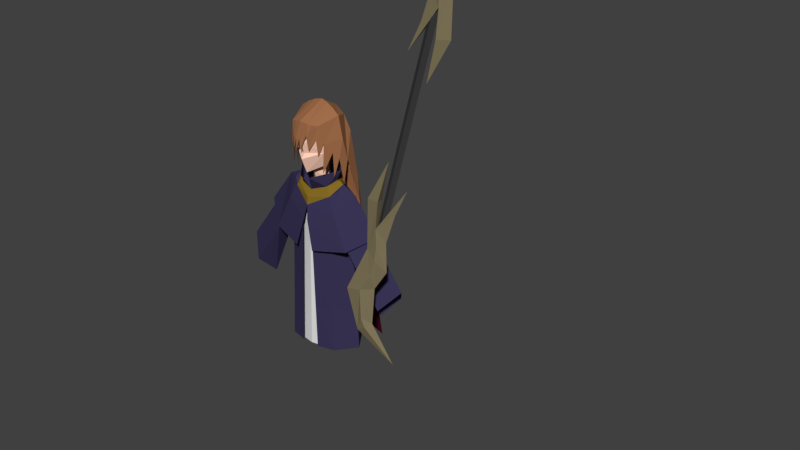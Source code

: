 # Source: Phaedra_joined.blend  (saved by Blender 2.79.0; exported with 4.5.12 LTS)
import bpy
from mathutils import Matrix  # noqa: F401  (used for matrix-valued properties, if any)

bpy.ops.wm.read_factory_settings(use_empty=True)
scene = bpy.context.scene
scene.name = 'Scene'

# ---- collections
col_collection_1 = bpy.data.collections.new('Collection 1'); scene.collection.children.link(col_collection_1)
col_collection_2 = bpy.data.collections.new('Collection 2'); scene.collection.children.link(col_collection_2)

# ---- materials (node trees are filled in below, after node groups)
mat_shoulder_coat = bpy.data.materials.new('Shoulder coat')
mat_shoulder_coat.alpha_threshold = 0.0
mat_shoulder_coat.use_transparent_shadow = False
mat_shoulder_coat.diffuse_color = (0.04231, 0.0356, 0.09306, 1.0)
mat_shoulder_coat.roughness = 0.5
mat_shoulder_coat.line_color = (0.0, 0.0, 0.0, 1.0)
mat_necklace = bpy.data.materials.new('Necklace')
mat_necklace.alpha_threshold = 0.0
mat_necklace.use_transparent_shadow = False
mat_necklace.diffuse_color = (0.233, 0.1466, 0.01814, 1.0)
mat_necklace.roughness = 0.5
mat_necklace.specular_intensity = 1.0
mat_cape = bpy.data.materials.new('Cape')
mat_cape.alpha_threshold = 0.0
mat_cape.use_transparent_shadow = False
mat_cape.diffuse_color = (0.09531, 0.004025, 0.01938, 1.0)
mat_cape.roughness = 0.5
mat_outer_robe = bpy.data.materials.new('outer_robe')
mat_outer_robe.alpha_threshold = 0.0
mat_outer_robe.use_transparent_shadow = False
mat_outer_robe.diffuse_color = (0.04231, 0.0356, 0.09306, 1.0)
mat_outer_robe.roughness = 0.5
mat_outer_robe.line_color = (0.0, 0.0, 0.0, 1.0)
mat_skin = bpy.data.materials.new('Skin')
mat_skin.alpha_threshold = 0.0
mat_skin.use_transparent_shadow = False
mat_skin.diffuse_color = (1.0, 0.6376, 0.491, 1.0)
mat_skin.roughness = 0.5
mat_skin.specular_intensity = 0.205
mat_material_001 = bpy.data.materials.new('Material.001')
mat_material_001.alpha_threshold = 0.0
mat_material_001.use_transparent_shadow = False
mat_material_001.roughness = 0.5
mat_material_001.line_color = (0.0, 0.0, 0.0, 1.0)
mat_skin_002 = bpy.data.materials.new('Skin.002')
mat_skin_002.alpha_threshold = 0.0
mat_skin_002.use_transparent_shadow = False
mat_skin_002.diffuse_color = (1.0, 0.6376, 0.491, 1.0)
mat_skin_002.roughness = 0.5
mat_skin_002.specular_intensity = 0.205
mat_material_002 = bpy.data.materials.new('Material.002')
mat_material_002.alpha_threshold = 0.0
mat_material_002.use_transparent_shadow = False
mat_material_002.roughness = 0.5
mat_material_002.line_color = (0.0, 0.0, 0.0, 1.0)
mat_hair = bpy.data.materials.new('Hair')
mat_hair.alpha_threshold = 0.0
mat_hair.use_transparent_shadow = False
mat_hair.diffuse_color = (0.3613, 0.1559, 0.07036, 1.0)
mat_hair.roughness = 0.5
mat_material = bpy.data.materials.new('Material')
mat_material.alpha_threshold = 0.0
mat_material.use_transparent_shadow = False
mat_material.diffuse_color = (0.04955, 0.04955, 0.04955, 1.0)
mat_material.roughness = 0.5
mat_material_003 = bpy.data.materials.new('Material.003')
mat_material_003.alpha_threshold = 0.0
mat_material_003.use_transparent_shadow = False
mat_material_003.diffuse_color = (0.2227, 0.1839, 0.1044, 1.0)
mat_material_003.roughness = 0.5

# ---- material node trees

# ---- world
world_world = bpy.data.worlds.new('World'); scene.world = world_world
world_world.color = (0.05088, 0.05088, 0.05088)
world_world.use_sun_shadow = False
world_world.sun_shadow_jitter_overblur = 0.0
world_world.cycles.sampling_method = 'MANUAL'

# ---- meshes
me_cube_003 = bpy.data.meshes.new('Cube.003')
me_cube_003.from_pydata([(1.172, 19.27, -0.02121), (0.8861, 19.37, -0.8023), (0.734, 16.82, 0.4581), (0.9982, 20.8, -0.002819), (0.856, 19.17, 0.8826), (0.8909, 18.09, 0.7218), (0.7082, 20.37, 0.7953), (0.4663, 17.38, -0.2781), (0.6786, 20.45, -0.6527), (0.517, 16.77, 0.07516), (0.517, 15.02, 0.07516), (1.403, 14.26, 0.1152), (0.8242, 14.33, -0.5588), (1.148, 7.104e-07, -0.9566), (1.148, 7.104e-07, 0.9566), (1.145, 12.54, -0.6568), (1.059, 12.26, 0.6745), (1.78, 7.104e-07, -2.314e-08), (1.507, 13.21, 0.2277), (1.079, 13.21, -0.6625), (0.9214, 13.48, 0.5767), (1.147, 4.124, -0.858), (1.119, 4.033, 0.8638), (1.69, 4.345, 0.0749), (1.146, 7.829, -0.7694), (1.092, 7.655, 0.7804), (1.609, 8.248, 0.1422), (0.0, 19.41, -1.11), (-1.172, 19.27, -0.02121), (0.0, 18.89, 1.33), (0.0, 16.41, -0.002819), (0.0, 21.52, -0.1074), (0.0, 17.52, -0.558), (0.0, 20.76, -0.8517), (-0.8861, 19.37, -0.8023), (-0.734, 16.82, 0.4581), (-0.9982, 20.8, -0.002819), (-0.856, 19.17, 0.8826), (0.0, 16.14, 1.027), (0.0, 20.62, 1.075), (-0.8909, 18.09, 0.7218), (-0.7082, 20.37, 0.7953), (-0.6786, 20.45, -0.6527), (0.0, 17.48, 1.336), (0.0, 17.88, 1.147), (0.0, 16.24, 0.5931), (-0.517, 16.77, 0.07516), (0.0, 15.02, -0.558), (0.0, 15.02, 0.3736), (-0.517, 15.02, 0.07516), (0.0, 14.26, -0.824), (0.0, 14.62, 0.5207), (-1.403, 14.26, 0.1152), (-0.8242, 14.33, -0.5588), (-1.148, 7.104e-07, -0.9566), (-1.148, 7.104e-07, 0.9566), (-1.145, 12.54, -0.6568), (-1.059, 12.26, 0.6745), (0.0, -2.281e-07, -1.17), (0.0, 7.104e-07, 1.17), (0.0, 12.12, -1.097), (0.0, 11.92, 0.9433), (-1.78, 7.104e-07, -2.314e-08), (-1.507, 13.21, 0.2277), (-1.079, 13.21, -0.6625), (0.0, 13.21, -1.031), (-0.9214, 13.48, 0.5767), (0.0, 13.97, 0.6348), (-1.147, 4.124, -0.858), (-1.119, 4.033, 0.8638), (0.0, 3.987, -1.146), (0.0, 3.921, 1.096), (-1.69, 4.345, 0.0749), (-1.146, 7.829, -0.7694), (-1.092, 7.655, 0.7804), (0.0, 7.569, -1.124), (0.0, 7.443, 1.029), (-1.609, 8.248, 0.1422), (1.965, 9.696, -1.287), (2.243, 10.02, 0.9464), (0.4979, 9.514, 1.408), (2.085, 14.51, -0.003525), (3.434, 11.43, -0.003524), (1.336, 15.12, -0.003525), (1.401, 13.5, -0.8229), (1.401, 13.04, 0.8263), (0.1001, 12.1, 1.245), (0.9733, 15.33, -0.003525), (1.228, 16.31, -0.004751), (0.2739, 15.86, 1.184), (0.7416, 14.93, 0.5193), (0.636, 15.05, -0.4341), (1.006, 14.69, -0.5084), (1.055, 14.28, 0.6611), (0.8986, 14.74, 0.6032), (1.132, 15.35, -0.005328), (0.8198, 15.1, -0.4885), (0.002674, 14.68, -0.8197), (1.991, 10.74, -1.008), (1.368, 14.71, 0.4114), (-1.965, 9.696, -1.287), (-2.243, 10.02, 0.9464), (0.0, 9.285, -1.63), (-0.4979, 9.514, 1.408), (-2.085, 14.51, -0.003525), (0.0, 13.9, -0.003525), (-3.434, 11.43, -0.003524), (-1.336, 15.12, -0.003525), (-1.401, 13.5, -0.8229), (-1.401, 13.04, 0.8263), (0.0, 13.3, 1.097), (-0.1001, 12.1, 1.245), (-0.9733, 15.33, -0.003525), (0.0, 14.8, -0.6825), (0.0, 14.5, 0.7754), (-1.228, 16.31, -0.004751), (0.0, 16.95, -1.06), (-0.2739, 15.86, 1.184), (-0.7416, 14.93, 0.5193), (-0.636, 15.05, -0.4341), (-1.006, 14.69, -0.5084), (-1.055, 14.28, 0.6611), (0.0, 14.24, -0.9497), (-0.8986, 14.74, 0.6032), (0.0, 14.0, 1.054), (-1.132, 15.35, -0.005328), (-0.8198, 15.1, -0.4885), (-0.002674, 14.68, -0.8197), (0.0, 12.88, -1.285), (-1.991, 10.74, -1.008), (-1.368, 14.71, 0.4114), (0.9521, 11.28, 1.126), (-0.9521, 11.28, 1.126), (-0.4663, 17.38, -0.2781), (0.9949, 19.19, -0.961), (1.135, 20.99, -0.01579), (0.2656, 5.87, -1.918), (0.6325, 10.28, -1.568), (0.8801, 14.85, -1.347), (1.395, 17.21, -0.2904), (1.312, 17.49, 0.1852), (1.16, 18.09, 0.4569), (0.0, 19.24, -1.403), (0.0, 21.89, -0.1468), (0.0, 20.94, -1.079), (0.0, 20.76, 1.334), (-0.7893, 19.96, 1.037), (-0.7349, 20.56, -0.8299), (-1.333, 9.68, -1.508), (-0.8801, 14.85, -1.347), (-1.331, 15.33, -1.038), (-1.395, 17.21, -0.2904), (-1.312, 17.49, 0.1852), (-1.16, 18.09, 0.4569), (-0.5628, 20.54, 1.241), (-0.6508, 18.86, 1.198), (-0.2814, 20.65, 1.3), (0.386, 20.61, 1.26), (-0.5429, 18.5, 1.368), (0.8645, 19.7, 0.9017), (-0.5576, 19.7, 1.29), (-0.4074, 19.39, 1.376), (-0.3816, 18.29, 1.405), (-0.2171, 19.19, 1.426), (-0.2391, 18.18, 1.47), (0.579, 20.53, 1.166), (0.03096, 19.27, 1.452), (0.002599, 18.26, 1.421), (0.3419, 19.58, 1.338), (0.348, 18.29, 1.21), (0.7119, 17.83, 0.9633), (0.6776, 19.24, 1.039), (1.353, 19.07, -0.03883), (0.772, 20.45, 0.984), (-1.135, 20.99, -0.01579), (-0.3784, 21.74, -0.1031), (-0.7568, 21.44, -0.05946), (0.3784, 21.74, -0.1031), (0.7568, 21.44, -0.05946), (0.0, 12.53, -1.661), (0.9446, 16.37, 0.9209), (0.9571, 18.94, 0.8194), (0.7349, 20.56, -0.8299), (0.7832, 6.856, -1.795), (1.082, 12.55, -1.418), (1.333, 9.68, -1.508), (1.331, 15.33, -1.038), (1.505, 13.33, -0.9521), (1.371, 15.28, -0.05278), (1.176, 15.91, 0.4092), (-1.353, 19.07, -0.03883), (-0.9446, 16.37, 0.9209), (-0.9949, 19.19, -0.961), (-0.9571, 18.94, 0.8194), (-0.2656, 5.87, -1.918), (-0.6325, 10.28, -1.568), (-0.7832, 6.856, -1.795), (0.0, 8.702, -1.808), (-1.082, 12.55, -1.418), (-1.505, 13.33, -0.9521), (-1.371, 15.28, -0.05278), (-1.176, 15.91, 0.4092), (-0.7592, 18.07, 1.2), (1.376, 4.762e-07, -1.077), (1.376, 4.754e-07, 1.003), (1.376, 12.22, -0.8326), (1.248, 12.22, 0.7546), (0.4617, 4.753e-07, 1.234), (0.2614, 11.66, 1.142), (2.153, 4.758e-07, -0.002818), (2.089, 13.89, -0.002818), (1.455, 14.64, -0.002818), (1.841, 11.0, -0.002818), (4.176, 5.555, -0.839), (4.048, 5.555, 0.7483), (4.89, 7.229, -0.009133), (3.572, 4.128, -0.03445), (2.845, 10.33, -0.2976), (2.803, 10.33, 0.224), (2.637, 9.874, -0.03249), (3.744, 7.933, -0.2354), (3.715, 7.937, 0.1189), (3.835, 8.138, -0.05231), (3.672, 7.779, -0.05474), (4.148, 7.326, -0.4072), (4.119, 7.335, 0.2885), (4.249, 7.518, -0.04746), (4.069, 7.183, -0.05283), (4.246, 6.461, -0.3248), (4.217, 6.465, 0.209), (4.256, 6.461, -0.04861), (0.7277, 13.33, -0.846), (0.8584, 13.21, 0.7277), (1.352, 13.49, 0.506), (1.376, 4.143, -0.994), (1.333, 4.143, 0.9185), (0.3938, 3.952, 1.203), (2.047, 3.729, -0.002818), (1.376, 6.797, -0.941), (1.305, 6.797, 0.8646), (0.3503, 6.484, 1.183), (1.979, 6.117, -0.002818), (-1.376, 4.762e-07, -1.077), (-1.376, 4.754e-07, 1.003), (-1.376, 12.22, -0.8326), (-1.248, 12.22, 0.7546), (1.948e-10, 1.415e-06, -1.308), (-0.4617, 4.753e-07, 1.234), (1.969e-10, 11.9, -1.235), (-0.2614, 11.66, 1.142), (-2.153, 4.758e-07, -0.002818), (-2.089, 13.89, -0.002818), (-1.455, 14.64, -0.002818), (2.526e-10, 14.12, 0.6807), (2.064e-10, 14.11, -0.9096), (2.327e-10, 14.48, -0.002818), (-1.841, 11.0, -0.002818), (-4.176, 5.555, -0.839), (-4.048, 5.555, 0.7483), (-4.89, 7.229, -0.009133), (-3.572, 4.128, -0.03445), (-2.845, 10.33, -0.2976), (-2.803, 10.33, 0.224), (3.209, 11.23, -0.005342), (-2.637, 9.874, -0.03249), (-3.744, 7.933, -0.2354), (-3.715, 7.937, 0.1189), (-3.835, 8.138, -0.05231), (-3.672, 7.779, -0.05474), (-4.148, 7.326, -0.4072), (-4.119, 7.335, 0.2885), (-4.249, 7.518, -0.04746), (-4.069, 7.183, -0.05283), (-4.246, 6.461, -0.3248), (-4.217, 6.465, 0.209), (-4.256, 6.461, -0.04861), (-0.7277, 13.33, -0.846), (-0.8584, 13.21, 0.7277), (-1.352, 13.49, 0.506), (-1.376, 4.143, -0.994), (-1.333, 4.143, 0.9185), (1.955e-10, 4.035, -1.283), (-0.3938, 3.952, 1.203), (-2.047, 3.729, -0.002818), (-1.376, 6.797, -0.941), (-1.305, 6.797, 0.8646), (1.959e-10, 6.619, -1.267), (-0.3503, 6.484, 1.183), (-1.979, 6.117, -0.002818), (2.3, 9.176, -0.0112), (2.381, 9.522, 0.752), (2.509, 9.522, -0.8352), (-2.3, 9.176, -0.0112), (-2.381, 9.522, 0.752), (-3.209, 11.23, -0.005342), (-2.509, 9.522, -0.8352), (-0.6735, 9.36, -1.055), (0.6735, 9.36, -1.055), (1.401, 0.5145, -1.683), (2.539, 0.5145, -1.337), (2.137, 8.016, -0.9715), (2.373, 3.604, -1.186), (1.401, 3.248, -1.506), (-1.401, 0.5145, -1.683), (-2.539, 0.5145, -1.337), (-2.137, 8.016, -0.9715), (-2.373, 3.604, -1.186), (1.854e-10, 3.117, -1.63), (1.894e-10, 7.237, -1.491), (-1.401, 3.248, -1.506), (2.02, 10.21, -1.0), (-2.02, 10.21, -1.0), (1.401, 7.576, -1.225), (1.828e-10, 0.5145, -1.718), (-1.401, 7.576, -1.225), (1.923e-10, 9.72, -1.394), (1.401, 9.967, -1.166), (-1.401, 9.967, -1.166), (2.007e-10, 11.69, -1.103), (1.401, 11.94, -0.8744), (-1.401, 11.94, -0.8744)], [], [(27, 33, 8, 1), (27, 1, 7, 32), (0, 2, 7, 1), (0, 1, 8, 3), (0, 3, 6, 4), (0, 4, 5, 2), (29, 4, 6, 39), (32, 7, 2, 9), (31, 3, 8, 33), (31, 39, 6, 3), (2, 38, 45), (29, 44, 5, 4), (44, 43, 5), (38, 2, 5, 43), (9, 2, 45), (30, 45, 9), (30, 9, 32), (9, 10, 47, 32), (45, 48, 10, 9), (47, 10, 11, 12), (10, 48, 51), (50, 47, 12), (50, 12, 19, 65), (12, 11, 18, 19), (11, 51, 67, 20), (26, 18, 16, 25), (21, 13, 58, 70), (25, 16, 61, 76), (20, 67, 61, 16), (24, 15, 18, 26), (18, 15, 19), (16, 18, 20), (15, 60, 65, 19), (18, 11, 20), (11, 10, 51), (13, 21, 23, 17), (14, 22, 71, 59), (24, 21, 70, 75), (17, 23, 22, 14), (15, 24, 75, 60), (21, 24, 26, 23), (22, 25, 76, 71), (23, 26, 25, 22), (27, 34, 42, 33), (27, 32, 133, 34), (28, 34, 133, 35), (28, 36, 42, 34), (28, 37, 41, 36), (28, 35, 40, 37), (29, 39, 41, 37), (32, 46, 35, 133), (31, 33, 42, 36), (31, 36, 41, 39), (35, 45, 38), (29, 37, 40, 44), (44, 40, 43), (38, 43, 40, 35), (46, 45, 35), (30, 46, 45), (30, 32, 46), (46, 32, 47, 49), (45, 46, 49, 48), (47, 53, 52, 49), (49, 51, 48), (50, 53, 47), (50, 65, 64, 53), (53, 64, 63, 52), (52, 66, 67, 51), (77, 74, 57, 63), (68, 70, 58, 54), (74, 76, 61, 57), (66, 57, 61, 67), (73, 77, 63, 56), (63, 64, 56), (57, 66, 63), (56, 64, 65, 60), (63, 66, 52), (52, 51, 49), (54, 62, 72, 68), (55, 59, 71, 69), (73, 75, 70, 68), (62, 55, 69, 72), (56, 60, 75, 73), (68, 72, 77, 73), (69, 71, 76, 74), (72, 69, 74, 77), (78, 98, 81, 82), (81, 79, 82), (85, 110, 86), (87, 91, 113, 105), (81, 83, 99), (98, 78, 84), (83, 81, 84), (79, 81, 85), (78, 102, 128, 84), (87, 105, 114, 90), (85, 86, 131), (94, 90, 114, 124), (96, 97, 113, 91), (91, 113, 116), (90, 87, 88, 89), (83, 84, 92), (95, 87, 90, 94), (84, 128, 122, 92), (95, 83, 92, 96), (99, 83, 93), (85, 93, 110), (92, 122, 97, 96), (87, 95, 96, 91), (83, 95, 94, 93), (93, 94, 124, 110), (81, 98, 84), (85, 81, 99), (85, 99, 93), (114, 90, 89), (87, 91, 116, 88), (100, 106, 104, 129), (104, 106, 101), (109, 111, 110), (112, 105, 113, 119), (104, 130, 107), (129, 108, 100), (107, 108, 104), (101, 109, 104), (100, 108, 128, 102), (112, 118, 114, 105), (103, 111, 132), (123, 124, 114, 118), (126, 119, 113, 127), (119, 116, 113), (118, 117, 115, 112), (107, 120, 108), (125, 123, 118, 112), (108, 120, 122, 128), (125, 126, 120, 107), (130, 121, 107), (109, 110, 121), (120, 126, 127, 122), (112, 119, 126, 125), (107, 121, 123, 125), (121, 110, 124, 123), (104, 108, 129), (109, 130, 104), (109, 121, 130), (114, 117, 118), (112, 115, 116, 119), (80, 79, 131), (109, 101, 132), (79, 85, 131), (86, 80, 131), (111, 109, 132), (101, 103, 132), (142, 144, 182, 134, 138), (172, 139, 134, 182, 135), (154, 160, 158, 161, 156), (141, 189, 140, 172), (143, 177, 178, 135, 182, 144), (137, 184, 183), (180, 141, 181), (172, 181, 141), (140, 188, 139, 172), (139, 187, 186, 134), (142, 149, 192, 147, 144), (190, 174, 147, 192, 151), (193, 202, 146), (153, 190, 152, 201), (143, 144, 147, 174, 176, 175), (154, 146, 155, 160), (150, 198, 148), (191, 193, 153), (190, 153, 193), (152, 190, 151, 200), (151, 192, 150, 199), (190, 193, 146, 174), (154, 176, 174, 146), (178, 165, 173, 135), (172, 135, 173, 159, 181), (156, 161, 162, 163, 145), (145, 163, 164, 166, 157), (165, 157, 166, 167, 168), (173, 165, 168, 169), (159, 173, 169, 171), (181, 159, 170), (170, 159, 171), (32, 133, 195, 197), (7, 32, 197, 137), (133, 198, 195), (150, 198, 133), (133, 192, 150), (133, 147, 192), (184, 7, 137), (184, 186, 7), (7, 186, 134), (134, 182, 7), (179, 142, 138, 184), (179, 197, 195, 198), (136, 197, 137), (134, 186, 184, 138), (192, 149, 198, 150), (175, 176, 154, 156), (143, 175, 156, 145), (143, 145, 157, 177), (177, 157, 165, 178), (142, 179, 198, 149), (197, 179, 184, 137), (186, 185, 184), (198, 195, 196), (197, 194, 195), (263, 290, 214, 215), (234, 203, 246, 281), (239, 206, 208, 240), (290, 289, 216, 214), (210, 211, 233, 206), (233, 211, 232), (231, 211, 205), (210, 205, 211), (253, 208, 232), (231, 248, 254), (253, 211, 255), (254, 255, 211), (241, 212, 206, 239), (238, 205, 212, 241), (291, 263, 215, 213), (289, 291, 213, 216), (214, 216, 219, 218), (215, 214, 218, 263), (216, 213, 217, 219), (213, 215, 263, 217), (219, 217, 220, 223), (217, 263, 222, 220), (218, 219, 223, 221), (263, 218, 221, 222), (221, 223, 227, 225), (222, 221, 225, 226), (223, 220, 224, 227), (220, 222, 226, 224), (227, 224, 228, 230), (224, 226, 230, 228), (225, 227, 230, 229), (226, 225, 229, 230), (211, 231, 254), (248, 231, 205), (211, 253, 232), (208, 206, 232), (206, 233, 232), (203, 234, 237, 209), (209, 237, 235, 204), (204, 235, 236, 207), (238, 234, 281, 286), (238, 286, 297), (234, 238, 241, 237), (237, 241, 239, 235), (235, 239, 240, 236), (294, 259, 258, 293), (279, 281, 246, 242), (285, 287, 249, 245), (293, 258, 260, 292), (251, 245, 278, 252), (278, 277, 252), (276, 244, 252), (251, 252, 244), (253, 277, 249), (276, 254, 248), (253, 255, 252), (254, 252, 255), (288, 285, 245, 256), (284, 288, 256, 244), (295, 257, 259, 294), (292, 260, 257, 295), (258, 262, 264, 260), (259, 294, 262, 258), (260, 264, 261, 257), (257, 261, 294, 259), (264, 268, 265, 261), (261, 265, 267, 294), (262, 266, 268, 264), (294, 267, 266, 262), (266, 270, 272, 268), (267, 271, 270, 266), (268, 272, 269, 265), (265, 269, 271, 267), (272, 275, 273, 269), (269, 273, 275, 271), (270, 274, 275, 272), (271, 275, 274, 270), (252, 254, 276), (248, 244, 276), (252, 277, 253), (249, 277, 245), (245, 277, 278), (242, 250, 283, 279), (250, 243, 280, 283), (243, 247, 282, 280), (284, 286, 281, 279), (248, 286, 296), (279, 283, 288, 284), (283, 280, 285, 288), (280, 282, 287, 285), (212, 205, 291, 289), (205, 210, 263, 291), (206, 212, 289, 290), (210, 206, 290, 263), (256, 292, 295, 244), (244, 295, 294, 251), (245, 293, 292, 256), (251, 294, 293, 245), (284, 244, 296), (286, 284, 296), (244, 248, 296), (248, 205, 297), (286, 248, 297), (205, 238, 297), (302, 301, 299, 298), (307, 302, 298, 313), (315, 316, 312, 308), (308, 312, 302, 307), (316, 310, 300, 312), (312, 300, 301, 302), (309, 303, 304, 306), (307, 313, 303, 309), (315, 308, 314, 317), (308, 307, 309, 314), (317, 314, 305, 311), (314, 309, 306, 305), (316, 315, 318, 319), (315, 317, 320, 318), (316, 319, 310), (311, 320, 317)])
me_cube_003.polygons.foreach_set('material_index', [4, 4, 4, 4, 4, 4, 4, 4, 4, 4, 4, 4, 4, 4, 4, 4, 4, 4, 4, 5, 4, 5, 5, 5, 5, 5, 5, 5, 5, 5, 5, 5, 5, 5, 5, 5, 5, 5, 5, 5, 5, 5, 5, 4, 4, 4, 4, 4, 4, 4, 4, 4, 4, 4, 4, 4, 4, 4, 4, 4, 4, 4, 5, 4, 5, 5, 5, 5, 5, 5, 5, 5, 5, 5, 5, 5, 5, 5, 5, 5, 5, 5, 5, 5, 5, 5, 0, 0, 0, 0, 0, 0, 0, 0, 0, 0, 0, 1, 1, 0, 0, 0, 1, 0, 1, 0, 0, 1, 1, 1, 1, 0, 0, 0, 0, 0, 0, 0, 0, 0, 0, 0, 0, 0, 0, 0, 0, 1, 1, 0, 0, 0, 1, 0, 1, 0, 0, 1, 1, 1, 1, 0, 0, 0, 0, 0, 0, 0, 0, 0, 0, 0, 8, 8, 8, 8, 8, 8, 8, 8, 8, 8, 8, 8, 8, 8, 8, 8, 8, 8, 8, 8, 8, 8, 8, 8, 8, 8, 8, 8, 8, 8, 8, 8, 8, 8, 8, 8, 8, 8, 8, 8, 8, 8, 8, 8, 8, 8, 8, 8, 8, 8, 8, 8, 8, 8, 8, 8, 3, 3, 3, 3, 3, 3, 3, 3, 3, 3, 3, 3, 3, 3, 3, 3, 3, 3, 3, 3, 4, 4, 4, 4, 4, 4, 4, 4, 4, 4, 4, 4, 3, 3, 3, 3, 3, 3, 3, 3, 3, 3, 3, 3, 3, 3, 3, 3, 3, 3, 3, 3, 3, 3, 3, 3, 3, 3, 3, 3, 3, 3, 3, 3, 3, 4, 4, 4, 4, 4, 4, 4, 4, 4, 4, 4, 4, 3, 3, 3, 3, 3, 3, 3, 3, 3, 3, 3, 3, 3, 3, 3, 3, 3, 3, 3, 3, 3, 3, 3, 3, 3, 3, 3, 2, 2, 2, 2, 2, 2, 2, 2, 2, 2, 2, 2, 2, 2, 2, 2])
_uv = me_cube_003.uv_layers.new(name='UVMap')
_uv.uv.foreach_set('vector', [0.06169, 0.7554, 0.05805, 0.7835, 0.03278, 0.7767, 0.02798, 0.754, 0.06169, 0.7554, 0.02798, 0.754, 0.03651, 0.7125, 0.05564, 0.7159, 0.008845, 0.7515, 0.01869, 0.7005, 0.03651, 0.7125, 0.02798, 0.754, 0.008845, 0.7515, 0.02798, 0.754, 0.03278, 0.7767, 0.01394, 0.7835, 0.5921, 0.8661, 0.5841, 0.8896, 0.5554, 0.8799, 0.5586, 0.862, 0.5921, 0.8661, 0.5586, 0.862, 0.5676, 0.8432, 0.5776, 0.8169, 0.4935, 0.8253, 0.5129, 0.839, 0.5037, 0.8628, 0.485, 0.8615, 0.05564, 0.7159, 0.03651, 0.7125, 0.01869, 0.7005, 0.03071, 0.6998, 0.2626, 0.9084, 0.2331, 0.8959, 0.2537, 0.8784, 0.2764, 0.8823, 0.2626, 0.9084, 0.2524, 0.9451, 0.2345, 0.9253, 0.2331, 0.8959, 0.5776, 0.8169, 0.5501, 0.7934, 0.5708, 0.7924, 0.532, 0.8426, 0.5409, 0.8243, 0.5676, 0.8432, 0.5586, 0.862, 0.4932, 0.8057, 0.4973, 0.7966, 0.5143, 0.8182, 0.5501, 0.7934, 0.5776, 0.8169, 0.5676, 0.8432, 0.5361, 0.818, 0.5867, 0.8103, 0.5776, 0.8169, 0.5708, 0.7924, 0.8201, 0.2982, 0.8083, 0.3025, 0.811, 0.2803, 0.7668, 0.2931, 0.7838, 0.2828, 0.7838, 0.3148, 0.03071, 0.6998, 0.03134, 0.6632, 0.05654, 0.6637, 0.05564, 0.7159, 0.5708, 0.7924, 0.5746, 0.771, 0.5921, 0.7797, 0.5867, 0.8103, 0.2075, 0.8524, 0.2068, 0.8243, 0.2297, 0.808, 0.2297, 0.8382, 0.2979, 0.3623, 0.31, 0.3663, 0.3073, 0.3752, 0.04932, 0.3484, 0.05257, 0.3327, 0.08043, 0.3469, 0.04932, 0.3484, 0.08043, 0.3469, 0.08779, 0.3703, 0.04679, 0.3703, 0.08043, 0.3469, 0.1082, 0.3484, 0.1131, 0.3704, 0.08779, 0.3703, 0.2679, 0.3739, 0.3073, 0.3752, 0.3049, 0.3891, 0.2755, 0.3947, 0.8243, 0.4582, 0.8274, 0.3502, 0.8499, 0.3695, 0.8555, 0.4685, 0.08766, 0.5595, 0.08647, 0.6454, 0.04505, 0.6454, 0.04536, 0.5624, 0.2597, 0.5363, 0.2684, 0.4195, 0.2982, 0.4328, 0.2914, 0.5464, 0.2755, 0.3947, 0.3049, 0.3891, 0.2982, 0.4328, 0.2684, 0.4195, 0.08841, 0.5057, 0.09009, 0.3843, 0.1131, 0.3704, 0.1161, 0.4983, 0.1131, 0.3704, 0.09009, 0.3843, 0.08779, 0.3703, 0.8499, 0.3695, 0.8274, 0.3502, 0.8489, 0.3511, 0.09009, 0.3843, 0.04599, 0.3929, 0.04679, 0.3703, 0.08779, 0.3703, 0.8274, 0.3502, 0.8254, 0.3343, 0.8489, 0.3511, 0.2679, 0.3739, 0.2979, 0.3623, 0.3073, 0.3752, 0.08647, 0.6454, 0.08766, 0.5595, 0.1174, 0.555, 0.1195, 0.6455, 0.2497, 0.6708, 0.2558, 0.5881, 0.2883, 0.5968, 0.2835, 0.6772, 0.08841, 0.5057, 0.08766, 0.5595, 0.04536, 0.5624, 0.04556, 0.5103, 0.8209, 0.5825, 0.823, 0.5061, 0.858, 0.5124, 0.862, 0.5825, 0.09009, 0.3843, 0.08841, 0.5057, 0.04556, 0.5103, 0.04599, 0.3929, 0.08766, 0.5595, 0.08841, 0.5057, 0.1161, 0.4983, 0.1174, 0.555, 0.2558, 0.5881, 0.2597, 0.5363, 0.2914, 0.5464, 0.2883, 0.5968, 0.823, 0.5061, 0.8243, 0.4582, 0.8555, 0.4685, 0.858, 0.5124, 0.06169, 0.7554, 0.08791, 0.7549, 0.07868, 0.7774, 0.05805, 0.7835, 0.2126, 0.6918, 0.2028, 0.7341, 0.1869, 0.7396, 0.1885, 0.6958, 0.1598, 0.7036, 0.1885, 0.6958, 0.1869, 0.7396, 0.1617, 0.7565, 0.1598, 0.7036, 0.1561, 0.6723, 0.183, 0.6744, 0.1885, 0.6958, 0.4336, 0.8307, 0.4584, 0.8268, 0.4586, 0.8527, 0.4354, 0.8628, 0.1598, 0.7036, 0.1617, 0.7565, 0.1459, 0.7325, 0.1372, 0.7116, 0.4935, 0.8253, 0.485, 0.8615, 0.4586, 0.8527, 0.4584, 0.8268, 0.2028, 0.7341, 0.1774, 0.7545, 0.1617, 0.7565, 0.1869, 0.7396, 0.2626, 0.9084, 0.2764, 0.8823, 0.2974, 0.8978, 0.2974, 0.9245, 0.2626, 0.9084, 0.2974, 0.9245, 0.2801, 0.9455, 0.2524, 0.9451, 0.1617, 0.7565, 0.1787, 0.7668, 0.1587, 0.7734, 0.4935, 0.8253, 0.4584, 0.8268, 0.4575, 0.8055, 0.4932, 0.8057, 0.4932, 0.8057, 0.4575, 0.8055, 0.4973, 0.7966, 0.4958, 0.771, 0.4973, 0.7966, 0.4575, 0.8055, 0.4615, 0.782, 0.1774, 0.7545, 0.1787, 0.7668, 0.1617, 0.7565, 0.8201, 0.2982, 0.8201, 0.3156, 0.8083, 0.3025, 0.7668, 0.2931, 0.7838, 0.3148, 0.7624, 0.309, 0.1774, 0.7545, 0.2028, 0.7341, 0.2126, 0.7853, 0.1843, 0.7903, 0.3111, 0.3413, 0.333, 0.3312, 0.3313, 0.367, 0.31, 0.3663, 0.1894, 0.9264, 0.2148, 0.9459, 0.2148, 0.9778, 0.1883, 0.9558, 0.3313, 0.367, 0.3073, 0.3752, 0.31, 0.3663, 0.2, 0.919, 0.2148, 0.9459, 0.1894, 0.9264, 0.04932, 0.3484, 0.04679, 0.3703, 0.01478, 0.3704, 0.02468, 0.347, 0.8032, 0.3343, 0.8017, 0.357, 0.7662, 0.3562, 0.7721, 0.3345, 0.3587, 0.3866, 0.3352, 0.4031, 0.3049, 0.3891, 0.3073, 0.3752, 0.3593, 0.5344, 0.3309, 0.5463, 0.337, 0.4291, 0.3593, 0.4092, 0.01009, 0.5596, 0.04536, 0.5624, 0.04505, 0.6454, 0.008845, 0.6455, 0.3309, 0.5463, 0.2914, 0.5464, 0.2982, 0.4328, 0.337, 0.4291, 0.3352, 0.4031, 0.337, 0.4291, 0.2982, 0.4328, 0.3049, 0.3891, 0.8015, 0.492, 0.7644, 0.4836, 0.7662, 0.3562, 0.8001, 0.3708, 0.7662, 0.3562, 0.8017, 0.357, 0.8001, 0.3708, 0.337, 0.4291, 0.3352, 0.4031, 0.3593, 0.4092, 0.01262, 0.3844, 0.01478, 0.3704, 0.04679, 0.3703, 0.04599, 0.3929, 0.3593, 0.4092, 0.3352, 0.4031, 0.3587, 0.3866, 0.3587, 0.3866, 0.3073, 0.3752, 0.3313, 0.367, 0.8032, 0.6314, 0.7622, 0.6302, 0.7635, 0.54, 0.8022, 0.5457, 0.324, 0.6812, 0.2835, 0.6772, 0.2883, 0.5968, 0.3282, 0.5983, 0.01087, 0.5058, 0.04556, 0.5103, 0.04536, 0.5624, 0.01009, 0.5596, 0.3593, 0.6785, 0.324, 0.6812, 0.3282, 0.5983, 0.3593, 0.5899, 0.01262, 0.3844, 0.04599, 0.3929, 0.04556, 0.5103, 0.01087, 0.5058, 0.8022, 0.5457, 0.7635, 0.54, 0.7644, 0.4836, 0.8015, 0.492, 0.3282, 0.5983, 0.2883, 0.5968, 0.2914, 0.5464, 0.3309, 0.5463, 0.3593, 0.5899, 0.3282, 0.5983, 0.3309, 0.5463, 0.3593, 0.5344, 0.6263, 0.4669, 0.6478, 0.4728, 0.7246, 0.4939, 0.6573, 0.5347, 0.8565, 0.8475, 0.8565, 0.9467, 0.8252, 0.9138, 0.5247, 0.5923, 0.5175, 0.6331, 0.4936, 0.6237, 0.8644, 0.1194, 0.8498, 0.105, 0.843, 0.08089, 0.8635, 0.07879, 0.9799, 0.6276, 0.9696, 0.606, 0.9799, 0.5982, 0.6478, 0.4728, 0.6263, 0.4669, 0.7062, 0.4594, 0.7392, 0.4696, 0.7246, 0.4939, 0.7062, 0.4594, 0.9724, 0.8399, 0.9724, 0.9127, 0.9473, 0.8717, 0.6263, 0.4669, 0.623, 0.3958, 0.6972, 0.4055, 0.7062, 0.4594, 0.8644, 0.1194, 0.8635, 0.07879, 0.893, 0.08397, 0.8823, 0.1111, 0.5247, 0.5923, 0.4936, 0.6237, 0.4844, 0.5959, 0.5559, 0.6174, 0.5587, 0.6243, 0.5429, 0.6422, 0.5319, 0.6361, 0.8472, 0.1115, 0.8378, 0.07997, 0.843, 0.08089, 0.8498, 0.105, 0.4759, 0.9083, 0.4786, 0.9332, 0.4336, 0.9332, 0.1493, 0.9495, 0.1506, 0.9283, 0.1706, 0.919, 0.1706, 0.9746, 0.7392, 0.4696, 0.7062, 0.4594, 0.7316, 0.4517, 0.8637, 0.125, 0.8644, 0.1194, 0.8823, 0.1111, 0.8838, 0.1159, 0.7062, 0.4594, 0.6972, 0.4055, 0.7251, 0.4117, 0.7316, 0.4517, 0.7445, 0.4631, 0.7392, 0.4696, 0.7316, 0.4517, 0.7405, 0.4463, 0.9799, 0.5982, 0.9696, 0.606, 0.9788, 0.5834, 0.5247, 0.5923, 0.5475, 0.61, 0.5175, 0.6331, 0.7316, 0.4517, 0.7251, 0.4117, 0.7342, 0.4141, 0.7405, 0.4463, 0.8644, 0.1194, 0.8637, 0.125, 0.8472, 0.1115, 0.8498, 0.105, 0.5694, 0.6146, 0.5725, 0.6218, 0.5559, 0.6174, 0.5475, 0.61, 0.5475, 0.61, 0.5559, 0.6174, 0.5319, 0.6361, 0.5175, 0.6331, 0.7246, 0.4939, 0.6478, 0.4728, 0.7062, 0.4594, 0.5247, 0.5923, 0.5632, 0.5889, 0.5599, 0.6055, 0.5247, 0.5923, 0.5599, 0.6055, 0.5475, 0.61, 0.1372, 0.9742, 0.1493, 0.9495, 0.1706, 0.9746, 0.472, 0.8911, 0.4759, 0.9083, 0.4336, 0.9332, 0.4525, 0.8805, 0.6803, 0.3148, 0.6804, 0.2395, 0.7448, 0.2282, 0.6943, 0.2959, 0.529, 0.7207, 0.4559, 0.7533, 0.4336, 0.6958, 0.5018, 0.6809, 0.492, 0.63, 0.5175, 0.6331, 0.8733, 0.05146, 0.8635, 0.07879, 0.843, 0.08089, 0.8556, 0.06062, 0.8753, 0.008844, 0.8873, 0.03608, 0.8742, 0.03782, 0.6943, 0.2959, 0.7448, 0.2714, 0.6803, 0.3148, 0.8742, 0.03782, 0.8397, 0.02549, 0.8753, 0.008844, 0.4336, 0.6958, 0.5018, 0.6809, 0.529, 0.7207, 0.636, 0.3343, 0.7131, 0.3649, 0.6972, 0.4055, 0.623, 0.3958, 0.8733, 0.05146, 0.8891, 0.05931, 0.893, 0.08397, 0.8635, 0.07879, 0.4359, 0.6315, 0.492, 0.63, 0.4688, 0.6561, 0.5412, 0.6742, 0.5319, 0.6361, 0.5429, 0.6422, 0.5465, 0.6712, 0.8547, 0.05424, 0.8556, 0.06062, 0.843, 0.08089, 0.8378, 0.07979, 0.5332, 0.9369, 0.5786, 0.9563, 0.532, 0.9563, 0.5465, 0.6712, 0.5665, 0.6487, 0.5725, 0.6996, 0.5547, 0.6883, 0.8742, 0.03782, 0.8533, 0.04576, 0.8397, 0.02549, 0.874, 0.04604, 0.892, 0.05321, 0.8891, 0.05931, 0.8733, 0.05146, 0.7131, 0.3649, 0.7365, 0.3838, 0.7251, 0.4117, 0.6972, 0.4055, 0.874, 0.04604, 0.8547, 0.05424, 0.8533, 0.04576, 0.8742, 0.03782, 0.8873, 0.03608, 0.893, 0.04576, 0.8742, 0.03782, 0.5018, 0.6809, 0.5175, 0.6331, 0.5302, 0.6767, 0.7365, 0.3838, 0.7445, 0.391, 0.7342, 0.4139, 0.7251, 0.4117, 0.8733, 0.05146, 0.8556, 0.06062, 0.8547, 0.05424, 0.874, 0.04604, 0.5475, 0.6991, 0.5302, 0.6767, 0.5412, 0.6742, 0.5539, 0.6934, 0.5302, 0.6767, 0.5175, 0.6331, 0.5319, 0.6361, 0.5412, 0.6742, 0.7448, 0.2282, 0.7448, 0.2714, 0.6943, 0.2959, 0.5018, 0.6809, 0.5374, 0.6921, 0.529, 0.7207, 0.5018, 0.6809, 0.5302, 0.6767, 0.5374, 0.6921, 0.5429, 0.6422, 0.5665, 0.6487, 0.5465, 0.6712, 0.5339, 0.9167, 0.5531, 0.9073, 0.5786, 0.9563, 0.5332, 0.9369, 0.444, 0.6, 0.4704, 0.5539, 0.4844, 0.5959, 0.5018, 0.6809, 0.4336, 0.6958, 0.4688, 0.6561, 0.4704, 0.5539, 0.5247, 0.5923, 0.4844, 0.5959, 0.4936, 0.6237, 0.444, 0.6, 0.4844, 0.5959, 0.492, 0.63, 0.5018, 0.6809, 0.4688, 0.6561, 0.4336, 0.6958, 0.4359, 0.6315, 0.4688, 0.6561, 0.2124, 0.6101, 0.2141, 0.6455, 0.1853, 0.6421, 0.1737, 0.6153, 0.1678, 0.5246, 0.1502, 0.6163, 0.1457, 0.5778, 0.1737, 0.6153, 0.1853, 0.6421, 0.1635, 0.6546, 0.3214, 0.9299, 0.3278, 0.9137, 0.3375, 0.8907, 0.3358, 0.9096, 0.33, 0.9357, 0.6609, 0.8552, 0.6549, 0.8166, 0.6697, 0.8423, 0.6825, 0.8668, 0.6227, 0.2641, 0.6117, 0.2595, 0.6006, 0.2548, 0.5895, 0.2501, 0.6153, 0.2282, 0.64, 0.2314, 0.1637, 0.4288, 0.1544, 0.4783, 0.1501, 0.3589, 0.6371, 0.8299, 0.6609, 0.8552, 0.6493, 0.8731, 0.6825, 0.8668, 0.6493, 0.8731, 0.6609, 0.8552, 0.6697, 0.8423, 0.6699, 0.8009, 0.6839, 0.8309, 0.6825, 0.8668, 0.1457, 0.5778, 0.1372, 0.4974, 0.1506, 0.5374, 0.1737, 0.6153, 0.6917, 0.5861, 0.6839, 0.677, 0.6613, 0.5886, 0.6587, 0.561, 0.6781, 0.5524, 0.6263, 0.5946, 0.6254, 0.5551, 0.6587, 0.561, 0.6613, 0.5886, 0.6373, 0.6322, 0.936, 0.06749, 0.9465, 0.04677, 0.9465, 0.08646, 0.9225, 0.05301, 0.9107, 0.07669, 0.9125, 0.04276, 0.9174, 0.008844, 0.6227, 0.2641, 0.64, 0.2314, 0.6626, 0.2492, 0.6626, 0.2826, 0.6493, 0.2764, 0.636, 0.2703, 0.3214, 0.9299, 0.3151, 0.9159, 0.3291, 0.8964, 0.3278, 0.9137, 0.6657, 0.6682, 0.6874, 0.7242, 0.6917, 0.7832, 0.9333, 0.01445, 0.936, 0.06749, 0.9225, 0.05301, 0.9107, 0.07669, 0.9225, 0.05301, 0.936, 0.06749, 0.623, 0.6283, 0.6263, 0.5946, 0.6373, 0.6322, 0.6339, 0.673, 0.6373, 0.6322, 0.6613, 0.5886, 0.6657, 0.6682, 0.664, 0.7098, 0.9107, 0.07669, 0.936, 0.06749, 0.9465, 0.08646, 0.9216, 0.1155, 0.6304, 0.3145, 0.6493, 0.2764, 0.6626, 0.2826, 0.6436, 0.3098, 0.6006, 0.2548, 0.5947, 0.2958, 0.5913, 0.2869, 0.5895, 0.2501, 0.6825, 0.8668, 0.6839, 0.8978, 0.646, 0.8997, 0.6477, 0.8864, 0.6493, 0.8731, 0.33, 0.9357, 0.3358, 0.9096, 0.3443, 0.8887, 0.3436, 0.9082, 0.3382, 0.9416, 0.3382, 0.9416, 0.3436, 0.9082, 0.3503, 0.8885, 0.3509, 0.9131, 0.3495, 0.9439, 0.3542, 0.9451, 0.3495, 0.9439, 0.3509, 0.9131, 0.3562, 0.8933, 0.3562, 0.9235, 0.646, 0.8997, 0.637, 0.9015, 0.6238, 0.8848, 0.623, 0.8604, 0.6477, 0.8864, 0.646, 0.8997, 0.623, 0.8604, 0.6382, 0.8783, 0.6493, 0.8731, 0.6477, 0.8864, 0.6361, 0.8531, 0.6361, 0.8531, 0.6477, 0.8864, 0.6382, 0.8783, 0.9138, 0.3156, 0.8954, 0.3122, 0.8997, 0.1665, 0.9138, 0.1427, 0.883, 0.6503, 0.9027, 0.6491, 0.9027, 0.8222, 0.8822, 0.7872, 0.377, 0.6018, 0.4, 0.6994, 0.3812, 0.7411, 0.4103, 0.6469, 0.4, 0.6994, 0.377, 0.6018, 0.377, 0.6018, 0.4103, 0.5665, 0.4103, 0.6469, 0.377, 0.6018, 0.4042, 0.5375, 0.4103, 0.5665, 0.744, 0.6005, 0.7094, 0.6926, 0.7338, 0.5524, 0.744, 0.6005, 0.7445, 0.6579, 0.7094, 0.6926, 0.7094, 0.6926, 0.7445, 0.6579, 0.7445, 0.7223, 0.7445, 0.7223, 0.7385, 0.7446, 0.7094, 0.6926, 0.1933, 0.4715, 0.2124, 0.6101, 0.1678, 0.5246, 0.1544, 0.4783, 0.1933, 0.4715, 0.1825, 0.3926, 0.2059, 0.422, 0.2266, 0.4666, 0.1656, 0.3356, 0.1825, 0.3926, 0.1637, 0.4288, 0.1737, 0.6153, 0.1506, 0.5374, 0.1544, 0.4783, 0.1678, 0.5246, 0.6613, 0.5886, 0.6839, 0.677, 0.6874, 0.7242, 0.6657, 0.6682, 0.636, 0.2703, 0.6493, 0.2764, 0.6304, 0.3145, 0.62, 0.3127, 0.6227, 0.2641, 0.636, 0.2703, 0.62, 0.3127, 0.6099, 0.3101, 0.6227, 0.2641, 0.6099, 0.3101, 0.5993, 0.3018, 0.6117, 0.2595, 0.6117, 0.2595, 0.5993, 0.3018, 0.5947, 0.2958, 0.6006, 0.2548, 0.2124, 0.6101, 0.1933, 0.4715, 0.2266, 0.4666, 0.2266, 0.5151, 0.1825, 0.3926, 0.1933, 0.4715, 0.1544, 0.4783, 0.1637, 0.4288, 0.9675, 0.7616, 0.9675, 0.6491, 0.9571, 0.7059, 0.1164, 0.6632, 0.1056, 0.7077, 0.1164, 0.7762, 0.9696, 0.5087, 0.9843, 0.5657, 0.9843, 0.4788, 0.4738, 0.09093, 0.4929, 0.1312, 0.4527, 0.1984, 0.4336, 0.1581, 0.1389, 0.0964, 0.1389, 0.0101, 0.1883, 0.009477, 0.189, 0.09353, 0.5385, 0.1751, 0.5331, 0.06394, 0.5605, 0.07878, 0.5656, 0.1843, 0.4929, 0.1312, 0.5045, 0.1522, 0.4821, 0.2216, 0.4527, 0.1984, 0.514, 0.02371, 0.5335, 0.008844, 0.5313, 0.03606, 0.5331, 0.06394, 0.5313, 0.03606, 0.5335, 0.008844, 0.5446, 0.04369, 0.1613, 0.2876, 0.1267, 0.315, 0.1389, 0.2646, 0.1051, 0.2998, 0.1389, 0.2646, 0.1267, 0.315, 0.5718, 0.0252, 0.5605, 0.07878, 0.5446, 0.04369, 0.1613, 0.2876, 0.1903, 0.2574, 0.1869, 0.3035, 0.1891, 0.8608, 0.1468, 0.9013, 0.1676, 0.8538, 0.1372, 0.8399, 0.1676, 0.8538, 0.1468, 0.9013, 0.768, 0.7519, 0.7727, 0.6677, 0.8075, 0.6491, 0.8075, 0.7434, 0.1389, 0.1517, 0.1389, 0.2646, 0.1128, 0.2394, 0.1069, 0.1378, 0.0908, 0.1959, 0.05697, 0.2311, 0.008845, 0.1623, 0.04267, 0.1271, 0.3558, 0.7734, 0.3235, 0.7957, 0.3151, 0.7205, 0.3558, 0.6989, 0.8797, 0.5009, 0.9121, 0.4788, 0.9121, 0.6026, 0.9012, 0.6096, 0.07781, 0.8337, 0.1171, 0.8011, 0.1171, 0.9035, 0.104, 0.9138, 0.7622, 0.8792, 0.8071, 0.884, 0.8071, 0.9638, 0.7923, 0.9624, 0.8822, 0.8399, 0.9296, 0.8402, 0.9296, 0.9307, 0.9139, 0.931, 0.9563, 0.4145, 0.9426, 0.4207, 0.9425, 0.3675, 0.95, 0.3661, 0.5902, 0.6929, 0.6053, 0.6874, 0.6053, 0.7494, 0.5987, 0.7511, 0.7139, 0.9911, 0.7016, 0.9889, 0.7093, 0.9378, 0.7139, 0.9376, 0.9735, 0.8195, 0.9571, 0.8134, 0.9651, 0.7793, 0.9735, 0.7801, 0.954, 0.3702, 0.95, 0.3661, 0.9469, 0.3517, 0.956, 0.3568, 0.9312, 0.8076, 0.9349, 0.814, 0.9229, 0.814, 0.9204, 0.8018, 0.95, 0.3661, 0.9425, 0.3675, 0.9339, 0.3518, 0.9469, 0.3517, 0.9369, 0.8016, 0.9312, 0.8076, 0.9204, 0.8018, 0.9278, 0.79, 0.9469, 0.3517, 0.9339, 0.3518, 0.9392, 0.3343, 0.9477, 0.3361, 0.9505, 0.6057, 0.9427, 0.6156, 0.9399, 0.5972, 0.9476, 0.5931, 0.956, 0.3568, 0.9469, 0.3517, 0.9477, 0.3361, 0.9563, 0.3381, 0.9427, 0.6156, 0.9298, 0.6156, 0.9316, 0.6005, 0.9399, 0.5972, 0.1267, 0.315, 0.1613, 0.2876, 0.1869, 0.3035, 0.1903, 0.2574, 0.1613, 0.2876, 0.1389, 0.2646, 0.5335, 0.008844, 0.5718, 0.0252, 0.5446, 0.04369, 0.5605, 0.07878, 0.5331, 0.06394, 0.5446, 0.04369, 0.5331, 0.06394, 0.5313, 0.03606, 0.5446, 0.04369, 0.1389, 0.0101, 0.1389, 0.0964, 0.1041, 0.08805, 0.09957, 0.01043, 0.7622, 0.8575, 0.7658, 0.7931, 0.8075, 0.7895, 0.8075, 0.8615, 0.5454, 0.3145, 0.5412, 0.2295, 0.568, 0.236, 0.5718, 0.3166, 0.1389, 0.1517, 0.1389, 0.0964, 0.189, 0.09353, 0.1894, 0.1474, 0.1389, 0.1517, 0.1894, 0.1474, 0.1647, 0.2048, 0.1389, 0.0964, 0.1389, 0.1517, 0.1069, 0.1378, 0.1041, 0.08805, 0.7658, 0.7931, 0.768, 0.7519, 0.8075, 0.7434, 0.8075, 0.7895, 0.5412, 0.2295, 0.5385, 0.1751, 0.5656, 0.1843, 0.568, 0.236, 0.2937, 0.2227, 0.2497, 0.1494, 0.2895, 0.1137, 0.3334, 0.187, 0.232, 0.09515, 0.189, 0.09353, 0.1883, 0.009477, 0.232, 0.008844, 0.3797, 0.1487, 0.4158, 0.144, 0.4157, 0.2501, 0.3774, 0.2603, 0.3857, 0.4345, 0.377, 0.3492, 0.4143, 0.3312, 0.4143, 0.4078, 0.3376, 0.2959, 0.3774, 0.2603, 0.3696, 0.2874, 0.3579, 0.3135, 0.3696, 0.2874, 0.3892, 0.2822, 0.3579, 0.3135, 0.008845, 0.9335, 0.02926, 0.9198, 0.02926, 0.9766, 0.1017, 0.9728, 0.07781, 0.9637, 0.1017, 0.9315, 0.4159, 0.3042, 0.3892, 0.2822, 0.4157, 0.2501, 0.2105, 0.2869, 0.1869, 0.3035, 0.1903, 0.2574, 0.1891, 0.8608, 0.1676, 0.8538, 0.1891, 0.808, 0.1372, 0.8399, 0.1891, 0.808, 0.1676, 0.8538, 0.3447, 0.1376, 0.3797, 0.1487, 0.3774, 0.2603, 0.347, 0.2377, 0.8144, 0.1214, 0.7747, 0.1357, 0.776, 0.03449, 0.8099, 0.008844, 0.2974, 0.7903, 0.2974, 0.8607, 0.2497, 0.8398, 0.2497, 0.7693, 0.8645, 0.7524, 0.8645, 0.8298, 0.8252, 0.8137, 0.8425, 0.7314, 0.8797, 0.4358, 0.9041, 0.3343, 0.9162, 0.3425, 0.9162, 0.4611, 0.06012, 0.8049, 0.06012, 0.9021, 0.04321, 0.9014, 0.008845, 0.8011, 0.4159, 0.771, 0.4159, 0.895, 0.4028, 0.9024, 0.3769, 0.7947, 0.7421, 0.8009, 0.7421, 0.9126, 0.7287, 0.9199, 0.7016, 0.8243, 0.9762, 0.1983, 0.9843, 0.1427, 0.9899, 0.1431, 0.9899, 0.2012, 0.9473, 0.9809, 0.954, 0.9303, 0.9621, 0.933, 0.9621, 0.9895, 0.9359, 0.5754, 0.938, 0.5155, 0.9449, 0.5135, 0.9486, 0.5705, 0.9813, 0.008844, 0.976, 0.07147, 0.9679, 0.07269, 0.9642, 0.01293, 0.938, 0.5155, 0.9298, 0.4972, 0.9422, 0.4952, 0.9449, 0.5135, 0.976, 0.07147, 0.9813, 0.09004, 0.9704, 0.09054, 0.9679, 0.07269, 0.9449, 0.5135, 0.9422, 0.4952, 0.9519, 0.4955, 0.9491, 0.5144, 0.7187, 0.7622, 0.7232, 0.7803, 0.7094, 0.7803, 0.711, 0.7631, 0.9422, 0.4952, 0.9429, 0.479, 0.9519, 0.4788, 0.9519, 0.4955, 0.8426, 0.6044, 0.8379, 0.6222, 0.8289, 0.6222, 0.8296, 0.6002, 0.9298, 0.4972, 0.9351, 0.4802, 0.9429, 0.479, 0.9422, 0.4952, 0.8296, 0.6002, 0.8289, 0.6222, 0.8213, 0.6222, 0.8209, 0.6044, 0.1891, 0.808, 0.1372, 0.8399, 0.1481, 0.813, 0.1903, 0.2574, 0.232, 0.2634, 0.2105, 0.2869, 0.3579, 0.3135, 0.3892, 0.2822, 0.4159, 0.3042, 0.4157, 0.2501, 0.3892, 0.2822, 0.3774, 0.2603, 0.3774, 0.2603, 0.3892, 0.2822, 0.3696, 0.2874, 0.8201, 0.2626, 0.773, 0.2626, 0.774, 0.1853, 0.8166, 0.1766, 0.3419, 0.01207, 0.3826, 0.008844, 0.3809, 0.0941, 0.3436, 0.08858, 0.3826, 0.008844, 0.4159, 0.01087, 0.4158, 0.09199, 0.3809, 0.0941, 0.232, 0.1504, 0.1894, 0.1474, 0.189, 0.09353, 0.232, 0.09515, 0.1903, 0.2574, 0.1894, 0.1474, 0.2102, 0.2041, 0.8166, 0.1766, 0.774, 0.1853, 0.7747, 0.1357, 0.8144, 0.1214, 0.3436, 0.08858, 0.3809, 0.0941, 0.3797, 0.1487, 0.3447, 0.1376, 0.3809, 0.0941, 0.4158, 0.09199, 0.4158, 0.144, 0.3797, 0.1487, 0.3558, 0.8479, 0.3319, 0.8708, 0.3235, 0.7957, 0.3558, 0.7734, 0.1389, 0.2646, 0.1051, 0.2998, 0.05697, 0.2311, 0.0908, 0.1959, 0.5331, 0.06394, 0.5269, 0.08275, 0.5045, 0.1522, 0.4929, 0.1312, 0.514, 0.02371, 0.5331, 0.06394, 0.4929, 0.1312, 0.4738, 0.09093, 0.8645, 0.675, 0.8645, 0.7524, 0.8425, 0.7314, 0.8599, 0.6491, 0.2974, 0.7199, 0.2974, 0.7903, 0.2497, 0.7693, 0.2497, 0.6989, 0.3944, 0.5198, 0.3857, 0.4345, 0.4143, 0.4078, 0.4143, 0.4845, 0.3376, 0.2959, 0.2937, 0.2227, 0.3334, 0.187, 0.3774, 0.2603, 0.232, 0.1504, 0.232, 0.2634, 0.2102, 0.2041, 0.1894, 0.1474, 0.232, 0.1504, 0.2102, 0.2041, 0.232, 0.2634, 0.1903, 0.2574, 0.2102, 0.2041, 0.1903, 0.2574, 0.1389, 0.2646, 0.1647, 0.2048, 0.1894, 0.1474, 0.1903, 0.2574, 0.1647, 0.2048, 0.1389, 0.2646, 0.1389, 0.1517, 0.1647, 0.2048, 0.5648, 0.4792, 0.6017, 0.4719, 0.6053, 0.5362, 0.5626, 0.5361, 0.516, 0.4819, 0.5648, 0.4792, 0.5626, 0.5361, 0.5148, 0.5361, 0.5191, 0.3444, 0.5692, 0.3393, 0.5684, 0.3891, 0.5178, 0.3961, 0.5178, 0.3961, 0.5684, 0.3891, 0.5648, 0.4792, 0.516, 0.4819, 0.5692, 0.3393, 0.5922, 0.3343, 0.5964, 0.38, 0.5684, 0.3891, 0.5684, 0.3891, 0.5964, 0.38, 0.6017, 0.4719, 0.5648, 0.4792, 0.4701, 0.4792, 0.4678, 0.5361, 0.4336, 0.5362, 0.4411, 0.4719, 0.516, 0.4819, 0.5148, 0.5361, 0.4678, 0.5361, 0.4701, 0.4792, 0.5191, 0.3444, 0.5178, 0.3961, 0.4737, 0.3891, 0.4745, 0.3393, 0.5178, 0.3961, 0.516, 0.4819, 0.4701, 0.4792, 0.4737, 0.3891, 0.4745, 0.3393, 0.4737, 0.3891, 0.4519, 0.38, 0.4556, 0.3343, 0.4737, 0.3891, 0.4701, 0.4792, 0.4411, 0.4719, 0.4519, 0.38, 0.5692, 0.3393, 0.5191, 0.3444, 0.5191, 0.3444, 0.5692, 0.3393, 0.5191, 0.3444, 0.4745, 0.3393, 0.4745, 0.3393, 0.5191, 0.3444, 0.5692, 0.3393, 0.5692, 0.3393, 0.5922, 0.3343, 0.4556, 0.3343, 0.4745, 0.3393, 0.4745, 0.3393])
me_cube_003.materials.append(mat_shoulder_coat)
me_cube_003.materials.append(mat_necklace)
me_cube_003.materials.append(mat_cape)
me_cube_003.materials.append(mat_outer_robe)
me_cube_003.materials.append(mat_skin)
me_cube_003.materials.append(mat_material_001)
me_cube_003.materials.append(mat_skin_002)
me_cube_003.materials.append(mat_material_002)
me_cube_003.materials.append(mat_hair)
me_cube_003.use_remesh_preserve_volume = False
me_cube_003.use_remesh_preserve_attributes = False
me_cube_003.use_mirror_x = True
me_cube_003.use_mirror_topology = True
me_cube_003.update()
me_cube = bpy.data.meshes.new('Cube')
me_cube.from_pydata([(0.2, 0.2, 5.335), (0.2, -0.2, 5.335), (0.4036, -6.258e-07, 2.006), (0.9736, -6.258e-07, 4.165), (0.4492, -6.258e-07, 6.606), (0.9736, -6.407e-07, 9.078), (-0.006882, -6.407e-07, 10.99), (-2.15, -6.407e-07, 11.98), (-0.6551, -6.407e-07, 10.33), (-0.7366, -6.407e-07, 7.357), (-0.4644, -6.258e-07, 4.431), (-0.7366, -6.407e-07, 3.007), (0.4007, 0.2, 4.033), (0.4007, -0.2, 4.033), (-0.3541, -6.258e-07, 8.455), (-0.3675, -6.258e-07, 5.93), (-0.02563, -0.2, 6.213), (-0.09304, -0.2, 6.949), (-0.05741, -0.2, 7.772), (0.2774, -0.1804, 8.751), (-0.1177, -0.2, 10.18), (-0.4029, -0.2, 10.58), (4.768e-07, -0.2, 4.838), (-0.2, -4.768e-07, 4.337), (4.768e-07, 0.2, 4.838), (0.2, -4.768e-07, 5.335), (-0.02563, 0.2, 6.213), (-0.09304, 0.2, 6.949), (-0.05741, 0.2, 7.772), (0.2774, 0.1804, 8.751), (-0.1177, 0.2, 10.18), (-0.4029, 0.2, 10.58), (4.768e-07, -0.2, 0.0), (-0.2, -4.768e-07, 0.0), (4.768e-07, 0.2, 0.0), (0.2, -4.768e-07, 0.0), (-0.2, 0.2, -5.335), (-0.2, -0.2, -5.335), (-0.4036, -6.258e-07, -2.006), (-0.9736, -6.258e-07, -4.165), (-0.4492, -6.258e-07, -6.606), (-0.9736, -6.407e-07, -9.078), (0.006883, -6.407e-07, -10.99), (2.15, -6.407e-07, -11.98), (0.6551, -6.407e-07, -10.33), (0.7366, -6.407e-07, -7.357), (0.4644, -6.258e-07, -4.431), (0.7366, -6.407e-07, -3.007), (-0.4007, 0.2, -4.033), (-0.4007, -0.2, -4.033), (0.3541, -6.258e-07, -8.455), (0.3675, -6.258e-07, -5.93), (0.02563, -0.2, -6.213), (0.09304, -0.2, -6.949), (0.05741, -0.2, -7.772), (-0.2774, -0.1804, -8.751), (0.1177, -0.2, -10.18), (0.4029, -0.2, -10.58), (4.768e-07, -0.2, -4.838), (0.2, -4.768e-07, -4.337), (4.768e-07, 0.2, -4.838), (-0.2, -4.768e-07, -5.335), (0.02563, 0.2, -6.213), (0.09304, 0.2, -6.949), (0.05741, 0.2, -7.772), (-0.2774, 0.1804, -8.751), (0.1177, 0.2, -10.18), (0.4029, 0.2, -10.58)], [], [(13, 12, 2), (11, 0, 1), (1, 0, 12, 13), (22, 23, 33, 32), (34, 33, 23, 24), (34, 24, 25, 35), (35, 25, 22, 32), (2, 3, 13), (13, 3, 4, 1), (16, 1, 4), (16, 4, 17), (17, 4, 18), (5, 19, 18, 4), (6, 20, 19, 5), (20, 6, 21), (7, 21, 6), (8, 21, 7), (8, 14, 20, 21), (14, 19, 20), (14, 18, 19), (14, 9, 17, 18), (9, 15, 16, 17), (15, 10, 1, 16), (1, 10, 11), (2, 12, 3), (12, 0, 4, 3), (26, 4, 0), (26, 27, 4), (27, 28, 4), (5, 4, 28, 29), (6, 5, 29, 30), (30, 31, 6), (7, 6, 31), (8, 7, 31), (8, 31, 30, 14), (14, 30, 29), (14, 29, 28), (14, 28, 27, 9), (9, 27, 26, 15), (15, 26, 0, 10), (0, 11, 10), (49, 48, 38), (47, 36, 37), (37, 36, 48, 49), (58, 59, 35, 32), (34, 35, 59, 60), (34, 60, 61, 33), (33, 61, 58, 32), (38, 39, 49), (49, 39, 40, 37), (52, 37, 40), (52, 40, 53), (53, 40, 54), (41, 55, 54, 40), (42, 56, 55, 41), (56, 42, 57), (43, 57, 42), (44, 57, 43), (44, 50, 56, 57), (50, 55, 56), (50, 54, 55), (50, 45, 53, 54), (45, 51, 52, 53), (51, 46, 37, 52), (37, 46, 47), (38, 48, 39), (48, 36, 40, 39), (62, 40, 36), (62, 63, 40), (63, 64, 40), (41, 40, 64, 65), (42, 41, 65, 66), (66, 67, 42), (43, 42, 67), (44, 43, 67), (44, 67, 66, 50), (50, 66, 65), (50, 65, 64), (50, 64, 63, 45), (45, 63, 62, 51), (51, 62, 36, 46), (36, 47, 46)])
me_cube.polygons.foreach_set('material_index', [1, 1, 1, 0, 0, 0, 0, 1, 1, 1, 1, 1, 1, 1, 1, 1, 1, 1, 1, 1, 1, 1, 1, 1, 1, 1, 1, 1, 1, 1, 1, 1, 1, 1, 1, 1, 1, 1, 1, 1, 1, 1, 1, 1, 0, 0, 0, 0, 1, 1, 1, 1, 1, 1, 1, 1, 1, 1, 1, 1, 1, 1, 1, 1, 1, 1, 1, 1, 1, 1, 1, 1, 1, 1, 1, 1, 1, 1, 1, 1, 1, 1])
me_cube.materials.append(mat_material)
me_cube.materials.append(mat_material_003)
me_cube.use_remesh_preserve_volume = False
me_cube.use_remesh_preserve_attributes = False
me_cube.use_mirror_vertex_groups = False
me_cube.update()
arm_armature = bpy.data.armatures.new('Armature')  # bones are not reproduced
arm_armature_001 = bpy.data.armatures.new('Armature.001')  # bones are not reproduced

# ---- objects
ob_phaephae = bpy.data.objects.new('PhaePhae', me_cube_003)
ob_armature_001 = bpy.data.objects.new('Armature.001', arm_armature)
ob_armature = bpy.data.objects.new('Armature', arm_armature_001)
ob_saber = bpy.data.objects.new('Saber', me_cube)

# ---- transforms, parenting, visibility, modifiers, constraints
ob_phaephae.parent = ob_armature_001
ob_phaephae.matrix_parent_inverse = Matrix(((1.0, 0.0, 0.0, 0.0), (0.0, 1.0, 0.0, 6.989), (0.0, 0.0, 0.5796, -2.763), (0.0, 0.0, 0.0, 1.0)))
ob_phaephae.location = (-0.0023, -6.879, -3.407)
ob_phaephae.rotation_euler = (1.571, 0.0, 0.0)
ob_phaephae.lock_rotations_4d = False
ob_phaephae.empty_display_type = 'ARROWS'
ob_phaephae.lineart.crease_threshold = 0.0
ob_phaephae.use_mesh_mirror_x = True
_vg = ob_phaephae.vertex_groups.new(name='Waist')
for _i, _w in zip([13, 14, 15, 16, 17, 18, 19, 21, 22, 23, 24, 25, 26, 54, 55, 56, 57, 59, 60, 61, 62, 63, 64, 68, 69, 70, 71, 72, 73, 74, 75, 76, 77, 80, 85, 102, 103, 109, 110, 124, 131, 132, 203, 205, 206, 207, 208, 209, 210, 211, 212, 231, 234, 235, 236, 237, 238, 239, 240, 241, 242, 244, 245, 246, 247, 248, 249, 250, 251, 252, 254, 256, 276, 279, 280, 281, 282, 283, 284, 285, 286, 287, 288, 289, 292, 296, 297], [0.3478, 0.05516, 0.544, 0.5254, 0.2741, 0.8208, 0.1442, 0.05748, 0.05186, 0.05379, 0.9575, 0.7352, 0.2389, 0.07461, 0.0928, 0.544, 0.5254, 0.1953, 0.8922, 0.6362, 0.08473, 0.8208, 0.1442, 0.05756, 0.05457, 0.09924, 0.5571, 0.05413, 0.9575, 0.7352, 0.9887, 1.0, 0.2389, 0.3055, 0.4483, 0.2638, 0.3055, 0.4483, 0.8484, 0.256, 0.5253, 0.5253, 0.1985, 0.0, 0.7943, 0.0, 0.3991, 0.08723, 0.0, 0.0, 0.0, 0.0, 0.5427, 0.03718, 0.3414, 0.2384, 0.4262, 0.2381, 0.1019, 0.2142, 0.1985, 0.0, 0.7943, 0.06537, 0.0, 0.3074, 0.3991, 0.08723, 0.0, 0.0, 0.0, 0.0, 0.0, 0.5427, 0.03718, 0.6976, 0.3414, 0.2384, 0.4262, 0.2381, 0.8041, 0.1019, 0.2142, 0.0, 0.0, 0.9205, 0.9205]): _vg.add([_i], _w, 'REPLACE')
_vg = ob_phaephae.vertex_groups.new(name='Chest')
for _i, _w in zip([7, 10, 11, 12, 15, 16, 18, 19, 20, 24, 25, 26, 32, 45, 47, 48, 49, 50, 51, 52, 53, 56, 57, 60, 61, 63, 64, 65, 66, 67, 73, 74, 75, 76, 77, 78, 79, 80, 81, 83, 84, 85, 86, 87, 88, 89, 90, 91, 92, 93, 94, 95, 96, 97, 98, 99, 100, 101, 102, 103, 104, 105, 107, 108, 109, 110, 111, 112, 113, 114, 115, 116, 117, 118, 119, 120, 121, 122, 123, 124, 125, 126, 127, 128, 129, 130, 131, 132, 205, 206, 208, 211, 212, 231, 232, 233, 235, 238, 239, 240, 241, 244, 245, 248, 249, 252, 253, 254, 255, 256, 276, 277, 278, 280, 284, 285, 286, 287, 288, 290, 291, 293, 295, 296, 297], [0.006133, 0.03659, 0.2617, 0.264, 0.4007, 0.0, 0.2577, 0.3675, 0.4855, 0.06813, 0.3723, 0.07502, 0.3646, 0.01268, 0.3181, 0.3333, 0.03808, 0.4728, 0.6907, 0.2617, 0.3246, 0.4007, 0.0, 0.8557, 0.8178, 0.2714, 0.5567, 0.7719, 0.4855, 0.7958, 0.07138, 0.3723, 0.05925, 0.9996, 0.07638, 0.3008, 0.05949, 0.9932, 0.3911, 0.6698, 1.0, 0.9866, 0.2704, 0.6485, 0.6358, 0.8765, 0.9289, 0.543, 0.5295, 0.9998, 0.9997, 0.7939, 0.7819, 0.685, 0.2294, 0.7892, 0.3008, 0.05949, 0.3047, 0.9932, 0.3911, 1.0, 0.6698, 1.0, 0.9866, 1.0, 0.2704, 0.6485, 0.2989, 0.9978, 0.6358, 0.5711, 0.8765, 0.9289, 0.543, 0.5295, 0.9998, 0.2727, 0.9997, 1.0, 0.7939, 0.7819, 0.685, 0.9522, 0.2294, 0.7892, 0.9667, 0.9667, 0.7011, 0.8662, 0.9887, 0.9119, 0.1191, 0.3637, 0.9997, 0.824, 0.0, 0.2092, 0.0, 0.0, 0.3332, 0.7011, 0.8662, 0.7414, 0.9887, 0.9119, 0.9328, 0.7728, 0.9959, 0.1191, 0.3637, 0.9997, 0.824, 0.0, 0.2092, 0.0, 0.0, 0.0, 0.3332, 0.007007, 0.004366, 0.006847, 0.004207, 0.9846, 0.9846]): _vg.add([_i], _w, 'REPLACE')
_vg = ob_phaephae.vertex_groups.new(name='Neck')
for _i, _w in zip([9, 10, 32, 45, 46, 47, 48, 49, 133], [0.3416, 0.7757, 0.5061, 0.4717, 0.3416, 0.2354, 0.4942, 0.7757, 0.004684]): _vg.add([_i], _w, 'REPLACE')
_vg = ob_phaephae.vertex_groups.new(name='Head')
_vg.add([0, 1, 2, 3, 4, 5, 6, 7, 8, 9, 27, 28, 29, 30, 31, 32, 33, 34, 35, 36, 37, 38, 39, 40, 41, 42, 43, 44, 45, 46, 133, 134, 135, 139, 140, 141, 142, 143, 144, 145, 146, 147, 151, 152, 153, 154, 155, 156, 157, 158, 159, 160, 161, 162, 163, 164, 165, 166, 167, 168, 169, 170, 171, 172, 173, 174, 175, 176, 177, 178, 180, 181, 182, 188, 189, 190, 191, 192, 193, 200, 201, 202], 1.0, 'REPLACE')
_vg = ob_phaephae.vertex_groups.new(name='Shoulder.L')
for _i, _w in zip([11, 12, 15, 16, 18, 19, 20, 47, 48, 50, 51, 60, 61, 65, 67, 78, 79, 80, 81, 82, 83, 84, 85, 86, 87, 88, 89, 90, 91, 92, 93, 94, 95, 96, 97, 98, 99, 102, 105, 110, 111, 113, 114, 116, 117, 119, 120, 122, 124, 127, 128, 131, 132, 205, 206, 208, 210, 211, 212, 215, 231, 232, 233, 248, 253, 254, 263, 290, 291, 297, 300, 312, 315, 316, 318, 319], [0.4686, 0.5355, 0.9947, 0.3094, 0.8002, 0.652, 0.5313, 0.4202, 6.846e-05, 0.5028, 0.4005, 0.5895, 0.1972, 0.6421, 0.3653, 0.9617, 0.4725, 0.56, 1.0, 0.02742, 0.3891, 0.9993, 0.9748, 0.1099, 0.4698, 0.3746, 0.3541, 0.2134, 0.4951, 0.518, 0.3743, 0.6439, 0.4426, 0.442, 0.4638, 0.8688, 0.3248, 0.5917, 0.1227, 0.356, 0.06968, 0.333, 0.2975, 0.3261, 0.002519, 0.001104, 0.05214, 0.3443, 0.3532, 0.4573, 0.5385, 1.0, 0.04198, 0.8428, 0.0714, 0.07512, 0.9594, 0.856, 0.0, 0.002572, 0.6445, 0.08805, 0.07019, 0.7618, 0.0184, 0.00501, 0.2414, 0.03561, 0.03111, 0.2297, 0.6386, 0.2279, 0.1996, 0.3099, 0.2914, 0.8817]): _vg.add([_i], _w, 'REPLACE')
_vg = ob_phaephae.vertex_groups.new(name='Shoulder.R')
for _i, _w in zip([47, 48, 50, 51, 52, 53, 56, 57, 60, 61, 63, 64, 65, 66, 67, 86, 89, 91, 92, 97, 100, 101, 102, 103, 104, 105, 106, 107, 108, 109, 110, 111, 112, 113, 114, 115, 116, 117, 118, 119, 120, 121, 122, 123, 124, 125, 126, 127, 128, 129, 130, 131, 132, 244, 245, 248, 249, 251, 252, 253, 254, 256, 259, 276, 277, 278, 292, 293, 294, 295, 296, 305, 314, 315, 317, 318, 320], [0.4202, 6.846e-05, 0.5028, 0.4005, 0.4686, 0.5355, 0.9947, 0.3094, 0.5895, 0.1972, 0.8002, 0.652, 0.6421, 0.5313, 0.3653, 0.06968, 0.002519, 0.001104, 0.05214, 0.4573, 0.9617, 0.4725, 0.5917, 0.56, 1.0, 0.1227, 0.02742, 0.3891, 0.9993, 0.9748, 0.356, 0.1099, 0.4698, 0.333, 0.2975, 0.3746, 0.3261, 0.3541, 0.2134, 0.4951, 0.518, 0.3743, 0.3443, 0.6439, 0.3532, 0.4426, 0.442, 0.4638, 0.5385, 0.8688, 0.3248, 0.04198, 1.0, 0.8428, 0.0714, 0.7618, 0.07476, 0.9594, 0.856, 0.01823, 0.004812, 0.0, 0.002485, 0.6445, 0.08805, 0.07019, 0.2222, 0.0354, 0.2412, 0.03094, 0.2296, 0.6386, 0.2279, 0.1996, 0.3099, 0.2914, 0.8817]): _vg.add([_i], _w, 'REPLACE')
_vg = ob_phaephae.vertex_groups.new(name='UpperArm.L')
for _i, _w in zip([78, 79, 80, 81, 82, 83, 84, 85, 87, 91, 92, 95, 96, 97, 98, 99, 102, 107, 108, 113, 122, 125, 127, 128, 131, 205, 206, 208, 210, 211, 212, 213, 214, 215, 216, 217, 218, 219, 224, 225, 227, 228, 229, 230, 231, 232, 233, 241, 248, 253, 254, 263, 276, 289, 290, 291, 297, 300, 310, 312, 315, 316, 318, 319], [1.0, 0.8965, 0.0, 0.9998, 0.769, 0.0, 0.9149, 0.8732, 0.0, 0.0, 0.0, 0.0, 0.0, 0.0, 0.874, 2.98e-08, 0.0, 0.0, 0.0, 0.0, 0.0, 0.0, 0.0, 0.0, 0.0, 0.1088, 0.9384, 0.3306, 0.933, 0.8083, 0.04686, 0.0, 0.0, 0.0, 0.0007954, 0.9933, 0.3108, 0.9956, 0.0, 0.0, 0.0, 0.0, 0.0, 0.0, 0.1741, 0.5687, 0.716, 0.0, 0.06495, 0.1754, 0.1639, 0.935, 4.654e-06, 0.4976, 0.5961, 0.9112, 0.05323, 0.2129, 1.0, 0.1244, 0.3141, 0.494, 0.1792, 0.9032]): _vg.add([_i], _w, 'REPLACE')
_vg = ob_phaephae.vertex_groups.new(name='LowerArm.L')
for _i, _w in zip([79, 131, 213, 214, 215, 216, 217, 218, 219, 220, 221, 222, 223, 224, 225, 226, 227, 228, 229, 230, 249, 263, 289, 290, 291], [0.9702, 0.19, 1.0, 1.0, 1.0, 1.0, 1.0, 0.9999, 0.9995, 0.9556, 0.8523, 0.9008, 0.9714, 0.01057, 0.001303, 0.08896, 0.004422, 0.01697, 0.007273, 0.01584, 0.001314, 1.0, 1.0, 1.0, 0.3496]): _vg.add([_i], _w, 'REPLACE')
_vg = ob_phaephae.vertex_groups.new(name='Hand.L')
for _i, _w in zip([168, 171, 181, 213, 220, 221, 222, 223, 224, 225, 226, 227, 228, 229, 230], [0.0, 0.0, 0.0, 0.0, 0.9875, 0.9827, 0.9954, 0.9872, 0.4172, 0.3493, 0.422, 1.0, 0.0, 0.0, 0.0]): _vg.add([_i], _w, 'REPLACE')
_vg = ob_phaephae.vertex_groups.new(name='Fingers.L')
for _i, _w in zip([205, 206, 210, 211, 212, 213, 214, 215, 216, 217, 218, 219, 222, 223, 224, 225, 226, 227, 228, 229, 230, 231, 232, 233, 238, 245, 248, 256, 262, 263, 264, 277, 278, 289, 290, 291, 292, 293], [0.0, 0.0, 0.0, 0.0, 0.0, 0.0, 0.0, 0.0, 0.0, 0.0, 0.0, 0.0, 0.06674, 0.001713, 0.8022, 0.8631, 0.5001, 0.9751, 0.8226, 0.8312, 0.8163, 0.0, 0.0, 0.0, 0.0, 0.0, 0.0, 0.0, 0.0, 0.0, 0.0, 0.0, 0.0, 0.0, 0.0, 0.0, 0.0, 0.0]): _vg.add([_i], _w, 'REPLACE')
_vg = ob_phaephae.vertex_groups.new(name='UpperArm.R')
for _i, _w in zip([83, 84, 95, 97, 100, 101, 102, 103, 104, 106, 107, 108, 109, 112, 113, 119, 120, 122, 125, 126, 127, 128, 129, 130, 132, 203, 204, 205, 206, 207, 208, 209, 210, 211, 212, 213, 214, 215, 216, 231, 232, 233, 234, 237, 238, 239, 240, 241, 242, 244, 244, 245, 245, 246, 248, 249, 250, 251, 252, 253, 254, 256, 257, 257, 258, 258, 259, 260, 260, 261, 262, 263, 264, 269, 270, 272, 273, 274, 275, 276, 277, 278, 279, 280, 281, 282, 283, 284, 285, 286, 287, 288, 289, 290, 291, 292, 293, 294, 295, 296, 305, 311, 314, 315, 317, 318, 320], [0.0, 0.0, 0.0, 0.0, 1.0, 0.8965, 0.0, 0.0, 0.9998, 0.769, 0.0, 0.9149, 0.8732, 0.0, 0.0, 0.0, 0.0, 0.0, 0.0, 0.0, 0.0, 0.0, 0.874, 2.98e-08, 0.0, 0.0, 0.0, 0.0, 0.0, 0.0, 0.0, 0.0, 0.0, 0.0, 0.0, 0.0, 0.0, 0.0, 0.0, 4.654e-06, 0.0, 0.0, 0.0, 0.0, 0.0, 0.0, 0.0, 0.0, 0.0, 0.1088, 0.5917, 0.9384, 0.1348, 0.0, 0.06495, 0.3306, 0.0, 0.933, 0.8083, 0.1754, 0.1639, 0.04686, 0.0, 0.0, 0.0, 0.0, 0.0, 0.0007954, 0.0, 0.9933, 0.3108, 0.0, 0.9956, 0.0, 0.0, 0.0, 0.0, 0.0, 0.0, 0.1741, 0.5687, 0.716, 0.0, 0.0, 0.0, 0.0, 0.0, 0.0, 0.0, 0.0, 0.0, 0.0, 0.0, 0.0, 0.0, 0.4976, 0.5961, 0.935, 0.9112, 0.3428, 0.2129, 1.0, 0.1244, 0.3141, 0.494, 0.1792, 0.9032]): _vg.add([_i], _w, 'REPLACE')
_vg = ob_phaephae.vertex_groups.new(name='LowerArm.R')
for _i, _w in zip([101, 132, 208, 257, 258, 259, 260, 261, 262, 264, 265, 266, 267, 268, 269, 270, 271, 272, 273, 274, 275, 292, 293, 294, 295], [0.9702, 0.19, 0.001314, 1.0, 1.0, 1.0, 1.0, 1.0, 0.9999, 0.9995, 0.9556, 0.8523, 0.9008, 0.9714, 0.01057, 0.001303, 0.08896, 0.004422, 0.01697, 0.007273, 0.01584, 1.0, 1.0, 1.0, 0.3496]): _vg.add([_i], _w, 'REPLACE')
_vg = ob_phaephae.vertex_groups.new(name='Hand.R')
for _i, _w in zip([193, 257, 265, 266, 267, 268, 269, 270, 271, 272, 273, 274, 275], [0.0, 0.0, 0.9875, 0.9827, 0.9954, 0.9872, 0.4172, 0.3493, 0.422, 1.0, 0.0, 0.0, 0.0]): _vg.add([_i], _w, 'REPLACE')
_vg = ob_phaephae.vertex_groups.new(name='Fingers.R')
for _i, _w in zip([206, 212, 218, 219, 232, 233, 244, 245, 248, 251, 252, 256, 257, 258, 259, 260, 261, 262, 264, 267, 268, 269, 270, 271, 272, 273, 274, 275, 276, 277, 278, 284, 289, 290, 292, 293, 294, 295], [0.0, 0.0, 0.0, 0.0, 0.0, 0.0, 0.0, 0.0, 0.0, 0.0, 0.0, 0.0, 0.0, 0.0, 0.0, 0.0, 0.0, 0.0, 0.0, 0.06674, 0.001713, 0.8022, 0.8697, 0.5005, 0.9778, 0.8421, 0.9217, 0.8634, 0.0, 0.0, 0.0, 0.0, 0.0, 0.0, 0.0, 0.0, 0.0, 0.0]): _vg.add([_i], _w, 'REPLACE')
_vg = ob_phaephae.vertex_groups.new(name='Foot.L')
for _i, _w in zip([13, 14, 17, 21, 22, 23, 24, 25, 26, 54, 58, 59, 69, 70, 71, 75, 76, 78, 79, 80, 85, 86, 131, 203, 204, 207, 209, 234, 235, 236, 237, 238, 239, 240, 241, 242, 246, 247, 279, 281, 282, 286, 287, 296, 297], [0.2779, 0.9987, 0.9349, 0.09707, 0.5235, 0.2936, 0.1378, 0.5206, 0.08289, 0.0, 0.02001, 0.2687, 0.0, 0.1363, 0.1103, 0.0, 0.1485, 0.02419, 0.06669, 0.5883, 0.04151, 0.04867, 0.2509, 0.8029, 0.9076, 0.9995, 0.5699, 1.0, 0.6384, 0.9994, 0.7807, 0.376, 0.305, 0.08341, 0.6672, 0.0, 0.3405, 0.442, 0.08761, 0.5185, 0.3124, 0.01024, 0.01144, 0.005229, 0.005229]): _vg.add([_i], _w, 'REPLACE')
_vg = ob_phaephae.vertex_groups.new(name='Foot.R')
for _i, _w in zip([54, 55, 58, 59, 62, 68, 69, 70, 71, 72, 73, 74, 75, 76, 77, 100, 101, 103, 109, 111, 132, 203, 207, 234, 236, 240, 242, 243, 246, 247, 250, 279, 280, 281, 282, 283, 284, 285, 286, 287, 288, 296, 297], [0.2779, 0.9987, 0.02001, 0.2687, 0.9349, 0.09707, 0.5235, 0.1363, 0.1103, 0.2936, 0.1378, 0.5206, 0.0, 0.1485, 0.08289, 0.02419, 0.06669, 0.5883, 0.04151, 0.04867, 0.2509, 0.0, 0.442, 0.08761, 0.3124, 0.01144, 0.8029, 0.9076, 0.3405, 0.9995, 0.5699, 1.0, 0.6384, 0.5185, 0.9994, 0.7807, 0.376, 0.305, 0.01024, 0.08341, 0.6672, 0.005229, 0.005229]): _vg.add([_i], _w, 'REPLACE')
_vg = ob_phaephae.vertex_groups.new(name='Bone')
for _i, _w in zip([7, 133, 134, 135, 137, 138, 139, 140, 141, 142, 143, 144, 145, 146, 147, 148, 149, 150, 151, 152, 153, 154, 155, 156, 157, 158, 159, 160, 161, 162, 163, 164, 165, 166, 167, 168, 169, 170, 171, 172, 173, 174, 175, 176, 177, 178, 179, 180, 181, 182, 184, 185, 186, 187, 188, 189, 190, 191, 192, 193, 195, 197, 198, 199, 200, 201], [0.05222, 0.06388, 0.2716, 0.0, 0.1703, 0.6446, 0.2722, 0.09579, 0.0, 0.6124, 0.0, 0.1401, 0.0, 0.0, 0.176, 0.3551, 0.6446, 0.3054, 0.2722, 0.2446, 0.0, 0.0, 0.01597, 0.0, 0.0, 0.0, 0.0, 0.0, 0.0, 0.0, 0.0, 0.0, 0.0, 0.0, 0.06455, 0.0, 0.02248, 0.0, 0.0, 0.0, 0.0, 0.0, 0.0, 0.0, 0.0, 0.0, 0.5, 0.7733, 0.0, 0.176, 0.2733, 0.3551, 0.3054, 0.8367, 0.5983, 0.706, 0.0, 0.7733, 0.2716, 0.0, 0.1703, 0.1379, 0.2733, 0.8367, 0.5983, 0.706]): _vg.add([_i], _w, 'REPLACE')
_vg = ob_phaephae.vertex_groups.new(name='Bone.001')
for _i, _w in zip([133, 134, 135, 136, 137, 138, 139, 140, 141, 142, 143, 144, 145, 146, 147, 148, 149, 151, 152, 153, 154, 155, 156, 157, 158, 159, 160, 161, 162, 163, 164, 165, 166, 167, 168, 169, 170, 171, 172, 173, 174, 175, 176, 177, 178, 179, 181, 182, 183, 184, 185, 190, 192, 193, 194, 195, 196, 197, 198, 202], [0.0, 0.0, 0.0, 1.0, 0.9115, 0.3683, 0.0, 0.0, 0.0, 0.0, 0.0, 0.0, 0.0, 0.0, 0.0, 0.9768, 0.3683, 0.0, 0.0, 0.0, 0.0, 0.0, 0.0, 0.0, 0.0, 0.0, 0.0, 0.0, 0.0, 0.0, 0.0, 0.0, 0.0, 0.0, 0.0, 0.0, 0.0, 0.0, 0.0, 0.0, 0.0, 0.0, 0.0, 0.0, 0.0, 0.9511, 0.0, 0.0, 0.9113, 0.5308, 0.9768, 0.0, 0.0, 0.0, 1.0, 0.9115, 0.9113, 0.9974, 0.5308, 0.0]): _vg.add([_i], _w, 'REPLACE')
_vg = ob_phaephae.vertex_groups.new(name='Bone.002')
for _i, _w in zip([298, 299, 300, 301, 302, 303, 304, 305, 306, 307, 308, 309, 310, 311, 312, 313, 314, 315, 316, 317, 318, 319, 320], [0.2645, 0.3371, 0.875, 0.5183, 0.5019, 0.2645, 0.3371, 0.875, 0.5183, 0.5, 0.9999, 0.5019, 0.9136, 0.9136, 0.874, 0.364, 0.874, 0.9853, 0.9219, 0.9219, 0.9853, 0.9219, 0.9219]): _vg.add([_i], _w, 'REPLACE')
_vg = ob_phaephae.vertex_groups.new(name='Bone.003')
for _i, _w in zip([298, 299, 300, 301, 302, 303, 304, 305, 306, 307, 308, 309, 310, 311, 312, 313, 314, 315, 316, 317, 318, 319, 320], [0.4966, 0.6629, 0.1604, 0.4817, 0.4981, 0.4966, 0.6629, 0.1604, 0.4817, 0.3801, 0.0, 0.4981, 0.0, 0.0, 0.01372, 0.8358, 0.01372, 0.0, 0.0, 0.0, 0.0, 0.0, 0.0]): _vg.add([_i], _w, 'REPLACE')
_vg = ob_phaephae.vertex_groups.new(name='UpperArm.R')
_m = ob_phaephae.modifiers.new('Armature', 'ARMATURE')
_m.object = ob_armature_001
ob_armature_001.location = (0.0, -6.989, 4.766)
ob_armature_001.show_in_front = True
ob_armature_001.lineart.crease_threshold = 0.0
ob_armature.location = (6.068, -8.11, 10.19)
ob_armature.scale = (3.324, 3.324, 3.324)
ob_armature.hide_viewport = True
ob_armature.lineart.crease_threshold = 0.0
ob_saber.parent = ob_armature
ob_saber.matrix_parent_inverse = Matrix(((0.3008, 1.49e-08, 0.0, -1.825), (3.635e-08, 0.3008, 0.0, 2.44), (2.605e-08, 0.0, 0.3008, -3.065), (0.0, 0.0, 0.0, 1.0)))
ob_saber.location = (6.215, -8.103, 13.49)
ob_saber.rotation_euler = (-0.01922, 0.227, 0.2269)
ob_saber.lineart.crease_threshold = 0.0
_vg = ob_saber.vertex_groups.new(name='Bone')
for _i, _w in zip([0, 1, 2, 3, 4, 5, 6, 7, 8, 9, 10, 11, 12, 13, 14, 15, 16, 17, 18, 19, 20, 21, 22, 23, 24, 25, 26, 27, 28, 29, 30, 31, 32, 33, 34, 35, 36, 37, 38, 39, 40, 41, 42, 43, 44, 45, 46, 47, 48, 49, 50, 51, 52, 53, 54, 55, 56, 57, 58, 59, 60, 61, 62, 63, 64, 65, 66, 67], [1.0, 1.0, 1.0, 1.0, 1.0, 1.0, 1.0, 1.0, 1.0, 1.0, 1.0, 1.0, 1.0, 1.0, 1.0, 1.0, 1.0, 1.0, 1.0, 1.0, 1.0, 1.0, 1.0, 1.0, 1.0, 1.0, 1.0, 1.0, 1.0, 1.0, 1.0, 1.0, 1.0, 1.0, 1.0, 1.0, 1.0, 1.0, 1.0, 1.0, 1.0, 1.0, 1.0, 1.0, 1.0, 1.0, 1.0, 1.0, 1.0, 1.0, 1.0, 1.0, 1.0, 1.0, 1.0, 1.0, 1.0, 1.0, 1.0, 1.0, 1.0, 1.0, 1.0, 1.0, 1.0, 1.0, 1.0, 1.0]): _vg.add([_i], _w, 'REPLACE')
_m = ob_saber.modifiers.new('Armature', 'ARMATURE')
_m.object = ob_armature

# ---- collection membership
col_collection_1.objects.link(ob_phaephae)
col_collection_2.objects.link(ob_armature_001)
col_collection_2.objects.link(ob_armature)
col_collection_2.objects.link(ob_saber)

# ---- scene / render settings (as saved in the file)
scene.frame_start = 1; scene.frame_end = 250; scene.frame_set(50)
scene.render.engine = 'BLENDER_EEVEE_NEXT'
scene.render.resolution_percentage = 50
scene.render.dither_intensity = 0.0
scene.cycles.use_denoising = False
scene.cycles.samples = 128
scene.cycles.sampling_pattern = 'TABULATED_SOBOL'
scene.cycles.use_adaptive_sampling = False
scene.cycles.use_light_tree = False
scene.cycles.blur_glossy = 0.0
scene.cycles.sample_clamp_indirect = 0.0
scene.view_settings.view_transform = 'Standard'
bpy.context.view_layer.update()

# ---- added for rendering (the .blend has no active camera and no usable light): camera, sun
cam_auto = bpy.data.cameras.new('AutoCamera')
cam_auto.lens = 50.0
cam_auto.sensor_width = 36.0
cam_auto.clip_end = 1000.0
ob_auto_camera = bpy.data.objects.new('AutoCamera', cam_auto)
scene.collection.objects.link(ob_auto_camera)
ob_auto_camera.location = (33.6532, -41.5003, 30.8679)
ob_auto_camera.rotation_euler = (1.09748, -7.21219e-08, 0.694738)
scene.camera = ob_auto_camera
light_auto_sun = bpy.data.lights.new('AutoSun', 'SUN')
light_auto_sun.energy = 3.0
light_auto_sun.angle = 0.0523599
ob_auto_sun = bpy.data.objects.new('AutoSun', light_auto_sun)
scene.collection.objects.link(ob_auto_sun)
ob_auto_sun.rotation_euler = (0.872665, 0.174533, 0.523599)
bpy.context.view_layer.update()
